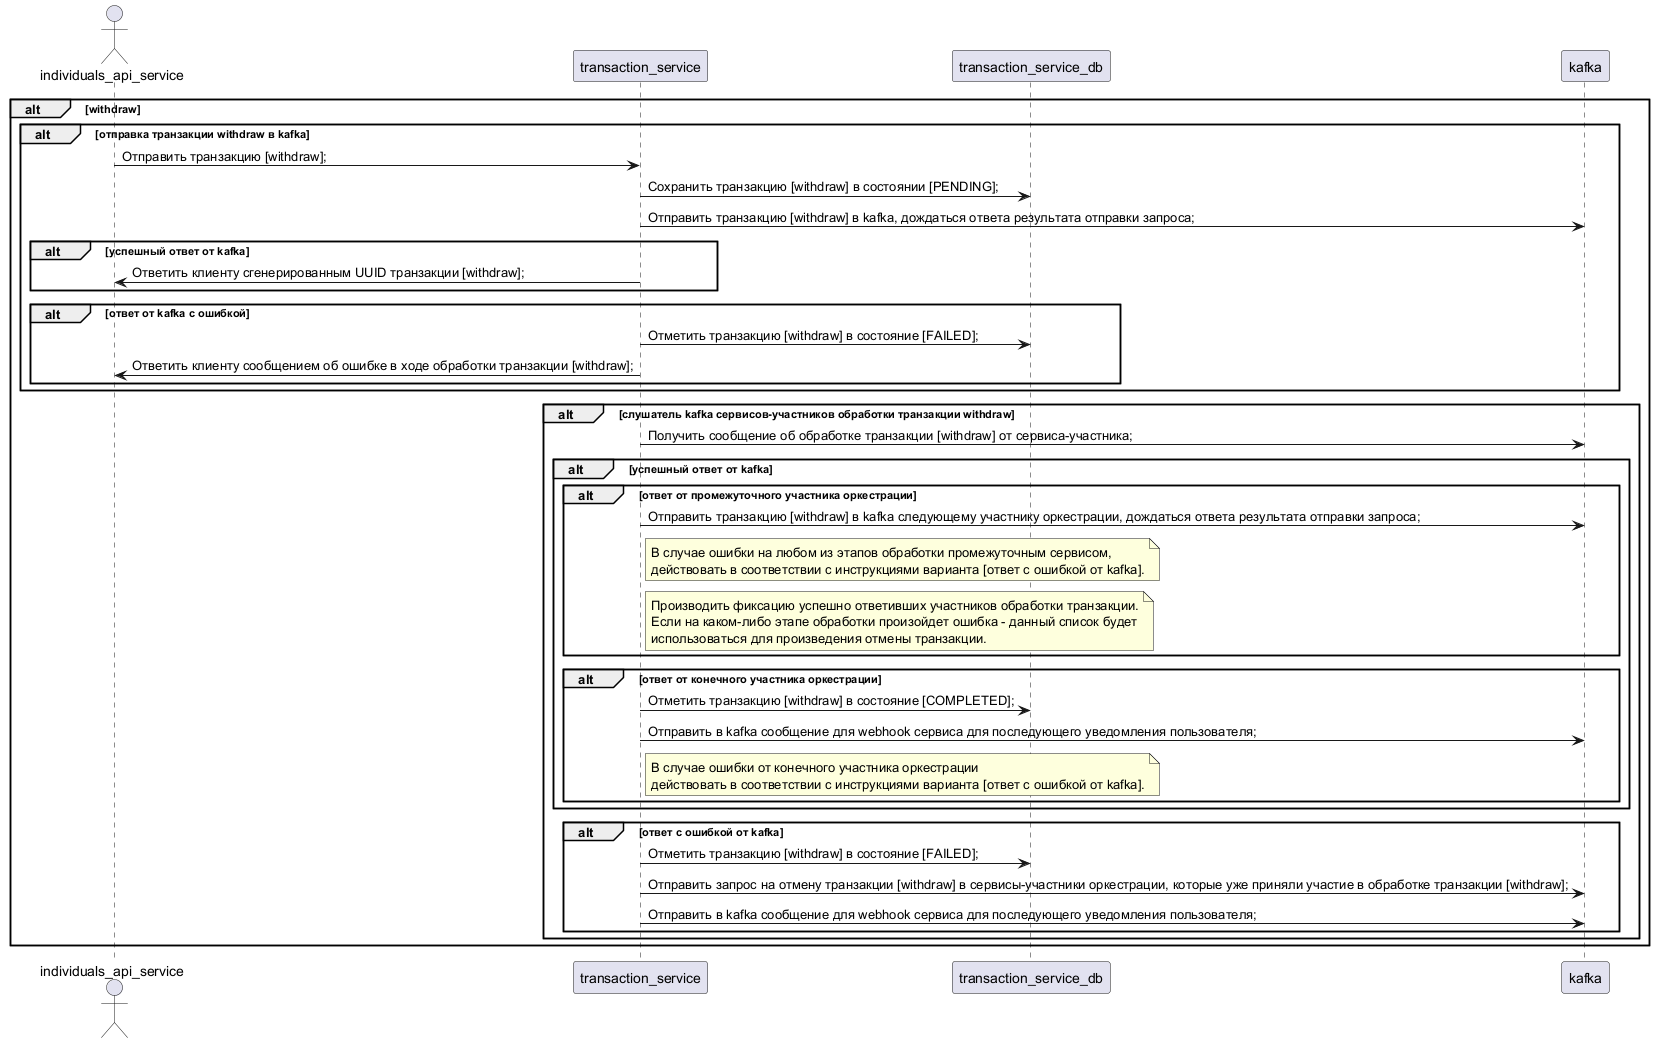

The diagram above was rendered by PlantUML. Its source (embedded in the PNG):
@startuml

actor individuals_api_service
participant transaction_service
participant transaction_service_db
participant kafka

alt withdraw
	alt отправка транзакции withdraw в kafka
		individuals_api_service -> transaction_service : Отправить транзакцию [withdraw];
		transaction_service -> transaction_service_db : Сохранить транзакцию [withdraw] в состоянии [PENDING];
		transaction_service -> kafka : Отправить транзакцию [withdraw] в kafka, дождаться ответа результата отправки запроса;
		alt успешный ответ от kafka
			individuals_api_service <- transaction_service : Ответить клиенту сгенерированным UUID транзакции [withdraw];
		end
		alt ответ от kafka с ошибкой 
			transaction_service -> transaction_service_db : Отметить транзакцию [withdraw] в состояние [FAILED];
			individuals_api_service <- transaction_service : Ответить клиенту сообщением об ошибке в ходе обработки транзакции [withdraw];
		end
	end
	alt слушатель kafka сервисов-участников обработки транзакции withdraw
		transaction_service -> kafka : Получить сообщение об обработке транзакции [withdraw] от сервиса-участника;
		alt успешный ответ от kafka
			alt ответ от промежуточного участника оркестрации
				transaction_service -> kafka : Отправить транзакцию [withdraw] в kafka следующему участнику оркестрации, дождаться ответа результата отправки запроса;
				note right transaction_service
					В случае ошибки на любом из этапов обработки промежуточным сервисом,
					действовать в соответствии с инструкциями варианта [ответ с ошибкой от kafka].
				end note
				note right transaction_service
					Производить фиксацию успешно ответивших участников обработки транзакции.
					Если на каком-либо этапе обработки произойдет ошибка - данный список будет
					использоваться для произведения отмены транзакции.
				end note
			end
			alt ответ от конечного участника оркестрации
				transaction_service -> transaction_service_db : Отметить транзакцию [withdraw] в состояние [COMPLETED];
				transaction_service -> kafka : Отправить в kafka сообщение для webhook сервиса для последующего уведомления пользователя;
				note right transaction_service
					В случае ошибки от конечного участника оркестрации
					действовать в соответствии с инструкциями варианта [ответ с ошибкой от kafka].
				end note
			end
		end
		alt ответ с ошибкой от kafka
			transaction_service -> transaction_service_db : Отметить транзакцию [withdraw] в состояние [FAILED];
			transaction_service -> kafka : Отправить запрос на отмену транзакции [withdraw] в сервисы-участники оркестрации, которые уже приняли участие в обработке транзакции [withdraw];
			transaction_service -> kafka : Отправить в kafka сообщение для webhook сервиса для последующего уведомления пользователя;
		end
	end
end

@enduml